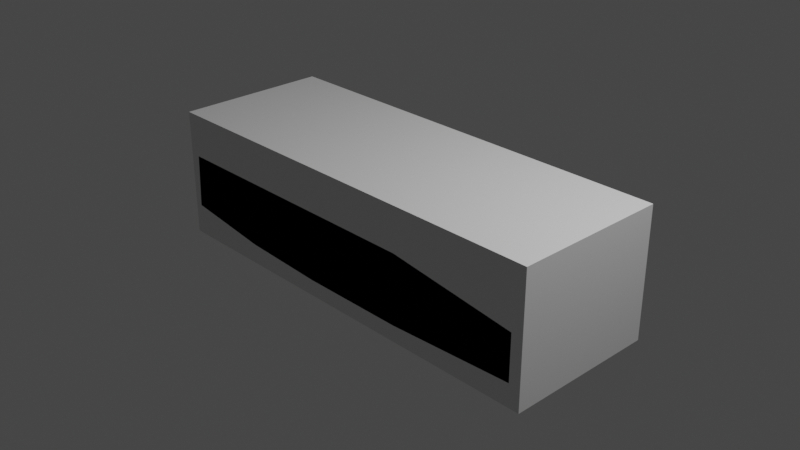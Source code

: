 # Source: Volvo240_1.blend  (saved by Blender 2.83.19; exported with 4.5.12 LTS)
import bpy
from mathutils import Matrix  # noqa: F401  (used for matrix-valued properties, if any)

bpy.ops.wm.read_factory_settings(use_empty=True)
scene = bpy.context.scene
scene.name = 'Scene'

# ---- collections
col_collection = bpy.data.collections.new('Collection'); scene.collection.children.link(col_collection)
col_reference = bpy.data.collections.new('Reference'); col_collection.children.link(col_reference)
col_collection_2 = bpy.data.collections.new('Collection 2'); scene.collection.children.link(col_collection_2)

# ---- materials (node trees are filled in below, after node groups)
mat_material = bpy.data.materials.new('Material')
mat_material.alpha_threshold = 0.0
mat_material.use_transparent_shadow = False
mat_material.line_color = (0.0, 0.0, 0.0, 1.0)

# ---- material node trees
mat_material.use_nodes = True; mat_material.node_tree.nodes.clear()
_N = mat_material.node_tree.nodes; _L = mat_material.node_tree.links
n0 = _N.new('ShaderNodeOutputMaterial'); n0.name = 'Material Output'; n0.location = (300, 300)
n1 = _N.new('ShaderNodeBsdfPrincipled'); n1.name = 'Principled BSDF'; n1.location = (10, 300)
n1.distribution = 'GGX'
n1.subsurface_method = 'BURLEY'
n1.inputs[2].default_value = 0.4
n1.inputs[3].default_value = 1.45
n1.inputs[27].default_value = (0.0, 0.0, 0.0, 1.0)
n1.inputs[28].default_value = 1.0
_L.new(n1.outputs[0], n0.inputs[0])
n0.is_active_output = True

# ---- world
world_world = bpy.data.worlds.new('World'); scene.world = world_world
world_world.use_nodes = True; world_world.node_tree.nodes.clear()
_N = world_world.node_tree.nodes; _L = world_world.node_tree.links
n0 = _N.new('ShaderNodeOutputWorld'); n0.name = 'World Output'; n0.location = (300, 300)
n1 = _N.new('ShaderNodeBackground'); n1.name = 'Background'; n1.location = (10, 300)
n1.inputs[0].default_value = (0.05088, 0.05088, 0.05088, 1.0)
_L.new(n1.outputs[0], n0.inputs[0])
n0.is_active_output = True
world_world.color = (0.05088, 0.05088, 0.05088)
world_world.use_sun_shadow = False
world_world.sun_shadow_jitter_overblur = 0.0

# ---- cameras
cam_camera = bpy.data.cameras.new('Camera')
cam_camera.clip_end = 100.0
cam_camera.ortho_scale = 7.314

# ---- lights
light_light = bpy.data.lights.new('Light', 'POINT')
light_light.transmission_factor = 0.0
light_light.energy = 1000.0
light_light.shadow_soft_size = 0.1
light_light.shadow_maximum_resolution = 0.006
light_light.use_absolute_resolution = True

# ---- meshes
me_cube = bpy.data.meshes.new('Cube')
me_cube.from_pydata([(0.5, 0.5, 0.5), (0.5, 0.5, -0.5), (0.5, -0.5, 0.5), (0.5, -0.5, -0.5), (-0.5, 0.5, 0.5), (-0.5, 0.5, -0.5), (-0.5, -0.5, 0.5), (-0.5, -0.5, -0.5)], [], [(0, 4, 6, 2), (3, 2, 6, 7), (7, 6, 4, 5), (5, 1, 3, 7), (1, 0, 2, 3), (5, 4, 0, 1)])
_uv = me_cube.uv_layers.new(name='UVMap')
_uv.uv.foreach_set('vector', [0.625, 0.5, 0.875, 0.5, 0.875, 0.75, 0.625, 0.75, 0.375, 0.75, 0.625, 0.75, 0.625, 1.0, 0.375, 1.0, 0.375, 0.0, 0.625, 0.0, 0.625, 0.25, 0.375, 0.25, 0.125, 0.5, 0.375, 0.5, 0.375, 0.75, 0.125, 0.75, 0.375, 0.5, 0.625, 0.5, 0.625, 0.75, 0.375, 0.75, 0.375, 0.25, 0.625, 0.25, 0.625, 0.5, 0.375, 0.5])
me_cube.materials.append(mat_material)
me_cube.use_remesh_preserve_volume = False
me_cube.use_remesh_preserve_attributes = False
me_cube.use_mirror_vertex_groups = False
me_cube.update()
me_cube_001 = bpy.data.meshes.new('Cube.001')
me_cube_001.from_pydata([(0.4736, 0.5, 0.03066), (0.4736, 0.5, -0.3239), (-0.4759, 0.5, 0.1624), (-0.4822, 0.5, -0.2566), (-0.4759, 0.0, 0.1624), (-0.4822, 0.0, -0.2566), (0.4736, 0.0, 0.03066), (0.4736, 0.0, -0.3239), (-0.1992, 0.3614, 0.4575), (-0.07733, 0.3614, 0.4873), (0.08894, 0.3614, 0.4575), (-0.2766, 0.5, -0.3452), (-0.07733, 0.5, -0.3749), (0.1727, 0.5, -0.3749), (-0.2766, 0.5, 0.1624), (-0.07733, 0.5, 0.1624), (0.1727, 0.5, 0.1624), (-0.2766, 0.0, -0.3452), (-0.07733, 0.0, -0.3749), (0.1727, 0.0, -0.3749), (-0.2335, 0.0, 0.4575), (-0.07733, 0.0, 0.4873), (0.1052, 0.0, 0.4575), (-0.3249, 0.0, 0.1624), (-0.07733, 0.0, 0.1624), (0.2092, 0.0, 0.1624)], [], [(13, 16, 0, 1), (11, 17, 5, 3), (1, 0, 6, 7), (0, 16, 25, 6), (5, 4, 2, 3), (19, 7, 6, 25), (5, 17, 23, 4), (17, 18, 24, 23), (18, 19, 25, 24), (23, 20, 8, 14), (23, 24, 21, 20), (24, 25, 22, 21), (1, 7, 19, 13), (13, 19, 18, 12), (12, 18, 17, 11), (3, 2, 14, 11), (11, 14, 15, 12), (12, 15, 16, 13), (2, 4, 23, 14), (14, 8, 9, 15), (15, 9, 10, 16), (25, 16, 10, 22), (10, 9, 21, 22), (9, 8, 20, 21)])
_uv = me_cube_001.uv_layers.new(name='UVMap')
_uv.uv.foreach_set('vector', [0.4573, 0.4182, 0.5406, 0.4182, 0.5406, 0.5, 0.4573, 0.5, 0.4573, 0.2932, 0.4573, 0.2113, 0.4573, 0.125, 0.4573, 0.25, 0.4573, 0.5, 0.5406, 0.5, 0.5406, 0.625, 0.4573, 0.625, 0.5406, 0.5, 0.5406, 0.4182, 0.5406, 0.4613, 0.5406, 0.625, 0.4573, 0.125, 0.5406, 0.125, 0.5406, 0.25, 0.4573, 0.25, 0.4573, 0.4613, 0.4573, 0.625, 0.5406, 0.625, 0.5406, 0.4613, 0.4573, 0.125, 0.4573, 0.2113, 0.5406, 0.2113, 0.5406, 0.125, 0.4573, 0.2113, 0.4573, 0.3363, 0.5406, 0.3363, 0.5406, 0.2113, 0.4573, 0.3363, 0.4573, 0.4613, 0.5406, 0.4613, 0.5406, 0.3363, 0.5406, 0.2113, 0.8318, 0.625, 0.8318, 0.5, 0.5406, 0.2932, 0.5406, 0.2113, 0.5406, 0.3363, 0.7693, 0.625, 0.8318, 0.625, 0.5406, 0.3363, 0.5406, 0.4613, 0.7068, 0.625, 0.7693, 0.625, 0.4573, 0.5, 0.4573, 0.625, 0.4573, 0.4613, 0.4573, 0.4182, 0.4573, 0.4182, 0.4573, 0.4613, 0.4573, 0.3363, 0.4573, 0.3557, 0.4573, 0.3557, 0.4573, 0.3363, 0.4573, 0.2113, 0.4573, 0.2932, 0.4573, 0.25, 0.5406, 0.25, 0.5406, 0.2932, 0.4573, 0.2932, 0.4573, 0.2932, 0.5406, 0.2932, 0.5406, 0.3557, 0.4573, 0.3557, 0.4573, 0.3557, 0.5406, 0.3557, 0.5406, 0.4182, 0.4573, 0.4182, 0.5406, 0.25, 0.5406, 0.125, 0.5406, 0.2113, 0.5406, 0.2932, 0.5406, 0.2932, 0.625, 0.2932, 0.625, 0.3557, 0.5406, 0.3557, 0.5406, 0.3557, 0.625, 0.3557, 0.625, 0.4182, 0.5406, 0.4182, 0.5406, 0.4613, 0.5406, 0.4182, 0.7068, 0.5, 0.7068, 0.625, 0.7068, 0.5, 0.7693, 0.5, 0.7693, 0.625, 0.7068, 0.625, 0.7693, 0.5, 0.8318, 0.5, 0.8318, 0.625, 0.7693, 0.625])
me_cube_001.materials.append(mat_material)
me_cube_001.use_remesh_preserve_volume = False
me_cube_001.use_remesh_preserve_attributes = False
me_cube_001.use_mirror_vertex_groups = False
me_cube_001.update()

# ---- objects
ob_light = bpy.data.objects.new('Light', light_light)
ob_camera = bpy.data.objects.new('Camera', cam_camera)
ob_cube = bpy.data.objects.new('Cube', me_cube)
ob_referenceback = bpy.data.objects.new('ReferenceBack', None)
ob_referenceback_001 = bpy.data.objects.new('ReferenceBack.001', None)
ob_referenceside = bpy.data.objects.new('ReferenceSide', None)
ob_referencetop = bpy.data.objects.new('ReferenceTop', None)
ob_cube_001 = bpy.data.objects.new('Cube.001', me_cube_001)

# ---- transforms, parenting, visibility, modifiers, constraints
ob_light.location = (4.076, 1.005, 5.904)
ob_light.rotation_euler = (0.6503, 0.05522, 1.866)
ob_light.lock_rotations_4d = False
ob_light.empty_display_type = 'ARROWS'
ob_light.color = (0.0, 0.0, 0.0, 0.0)
ob_light.hide_select = True
ob_light.lineart.crease_threshold = 0.0
ob_camera.location = (7.359, -6.926, 4.958)
ob_camera.rotation_euler = (1.109, 0.0, 0.8149)
ob_camera.lock_rotations_4d = False
ob_camera.empty_display_type = 'ARROWS'
ob_camera.color = (0.0, 0.0, 0.0, 0.0)
ob_camera.hide_select = True
ob_camera.display_type = 'WIRE'
ob_camera.lineart.crease_threshold = 0.0
ob_cube.location = (0.0, 0.0, 0.0)
ob_cube.scale = (4.79, 1.71, 1.43)
ob_cube.lock_rotations_4d = False
ob_cube.empty_display_type = 'ARROWS'
ob_cube.hide_select = True
ob_cube.lineart.crease_threshold = 0.0
ob_referenceback.location = (0.0, -1.439, 1.692)
ob_referenceback.rotation_euler = (1.571, -0.0, 1.571)
ob_referenceback.scale = (0.9735, 0.9735, 0.9735)
ob_referenceback.empty_display_type = 'IMAGE'
ob_referenceback.empty_display_size = 5.0
ob_referenceback.use_empty_image_alpha = True
ob_referenceback.empty_image_side = 'BACK'
ob_referenceback.color = (1.0, 1.0, 1.0, 0.4)
ob_referenceback.hide_select = True
ob_referenceback.show_in_front = True
ob_referenceback.lineart.crease_threshold = 0.0
ob_referenceback_001.location = (0.0, 1.423, 1.692)
ob_referenceback_001.rotation_euler = (1.571, -0.0, 1.571)
ob_referenceback_001.scale = (0.9735, 0.9735, 0.9735)
ob_referenceback_001.empty_display_type = 'IMAGE'
ob_referenceback_001.empty_display_size = 5.0
ob_referenceback_001.use_empty_image_alpha = True
ob_referenceback_001.empty_image_side = 'FRONT'
ob_referenceback_001.color = (1.0, 1.0, 1.0, 0.4)
ob_referenceback_001.hide_select = True
ob_referenceback_001.show_in_front = True
ob_referenceback_001.lineart.crease_threshold = 0.0
ob_referenceside.location = (0.0, 0.0, 0.0)
ob_referenceside.delta_location = (0.0, 0.0, -1.695)
ob_referenceside.delta_rotation_euler = (1.571, -0.0, 3.142)
ob_referenceside.empty_display_type = 'IMAGE'
ob_referenceside.empty_display_size = 4.868
ob_referenceside.use_empty_image_alpha = True
ob_referenceside.color = (1.0, 1.0, 1.0, 0.4)
ob_referenceside.hide_select = True
ob_referenceside.show_in_front = True
ob_referenceside.lineart.crease_threshold = 0.0
ob_referencetop.location = (0.008751, 0.00875, 0.1159)
ob_referencetop.rotation_euler = (3.142, 3.142, 0.0)
ob_referencetop.scale = (0.9735, 0.9735, 0.9735)
ob_referencetop.empty_display_type = 'IMAGE'
ob_referencetop.empty_display_size = 5.0
ob_referencetop.use_empty_image_alpha = True
ob_referencetop.color = (1.0, 1.0, 1.0, 0.4)
ob_referencetop.hide_select = True
ob_referencetop.show_in_front = True
ob_referencetop.lineart.crease_threshold = 0.0
ob_cube_001.location = (0.0, 0.0, 0.0)
ob_cube_001.scale = (4.79, 1.71, 1.43)
ob_cube_001.lock_rotations_4d = False
ob_cube_001.empty_display_type = 'ARROWS'
ob_cube_001.lineart.crease_threshold = 0.0
_m = ob_cube_001.modifiers.new('Mirror', 'MIRROR')
_m.use_axis = (False, True, False)

# ---- collection membership
col_collection.objects.link(ob_light)
col_collection.objects.link(ob_camera)
col_reference.objects.link(ob_cube)
col_reference.objects.link(ob_referenceback)
col_reference.objects.link(ob_referenceback_001)
col_reference.objects.link(ob_referenceside)
col_reference.objects.link(ob_referencetop)
col_collection_2.objects.link(ob_cube_001)

# ---- scene / render settings (as saved in the file)
scene.camera = ob_camera
scene.frame_start = 1; scene.frame_end = 250; scene.frame_set(1)
scene.render.engine = 'BLENDER_EEVEE_NEXT'
scene.cycles.use_denoising = False
scene.cycles.samples = 128
scene.cycles.sampling_pattern = 'TABULATED_SOBOL'
scene.cycles.use_adaptive_sampling = False
scene.cycles.use_light_tree = False
scene.view_settings.view_transform = 'Filmic'
bpy.context.view_layer.update()
